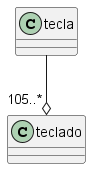

The diagram above was rendered by PlantUML. Its source (embedded in the PNG):
@startuml

class teclado
class tecla

tecla --o "105..*" teclado

@enduml